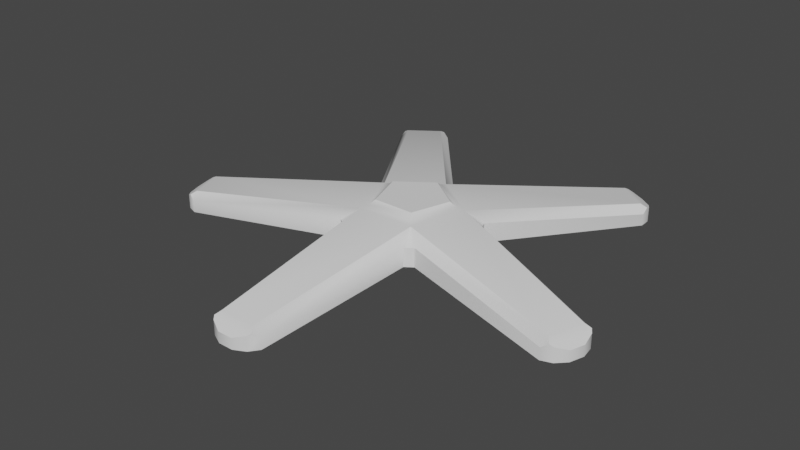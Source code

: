 # Source: DeskChair.blend  (saved by Blender 3.1.7; exported with 4.5.12 LTS)
import bpy
from mathutils import Matrix  # noqa: F401  (used for matrix-valued properties, if any)

bpy.ops.wm.read_factory_settings(use_empty=True)
scene = bpy.context.scene
scene.name = 'Scene'

# ---- collections
col_collection = bpy.data.collections.new('Collection'); scene.collection.children.link(col_collection)

# ---- world
world_world = bpy.data.worlds.new('World'); scene.world = world_world
world_world.use_nodes = True; world_world.node_tree.nodes.clear()
_N = world_world.node_tree.nodes; _L = world_world.node_tree.links
n0 = _N.new('ShaderNodeOutputWorld'); n0.name = 'World Output'; n0.location = (300, 300)
n1 = _N.new('ShaderNodeBackground'); n1.name = 'Background'; n1.location = (10, 300)
n1.inputs[0].default_value = (0.05088, 0.05088, 0.05088, 1.0)
_L.new(n1.outputs[0], n0.inputs[0])
n0.is_active_output = True
world_world.color = (0.05088, 0.05088, 0.05088)
world_world.use_sun_shadow = False
world_world.sun_shadow_jitter_overblur = 0.0

# ---- meshes
me_cylinder = bpy.data.meshes.new('Cylinder')
me_cylinder.from_pydata([(-0.3823, -0.07653, 0.05799), (-0.3543, -0.1628, 0.05799), (-0.04536, -0.3873, 0.05799), (0.04536, -0.3873, 0.05799), (0.3543, -0.1628, 0.05799), (0.3823, -0.07653, 0.05799), (0.2643, 0.2866, 0.05799), (0.1909, 0.34, 0.05799), (-0.1909, 0.34, 0.05799), (-0.2643, 0.2866, 0.05799), (-0.04348, -0.05984, 0.1311), (-0.07035, 0.02286, 0.1311), (0.04348, -0.05984, 0.1311), (0.07035, 0.02286, 0.1311), (5.109e-09, 0.07397, 0.1311), (-0.3781, -0.08954, 0.09262), (-0.3823, -0.07653, 0.07891), (-0.3892, -0.0867, 0.08668), (-0.06258, -0.1009, 0.0721), (-0.07662, -0.0907, 0.0721), (-0.07662, -0.0907, 0.1062), (-0.06258, -0.1009, 0.1062), (-0.05077, -0.07136, 0.1269), (-0.1153, 0.02834, 0.1062), (-0.08356, 0.02623, 0.1269), (-0.1099, 0.04484, 0.1062), (-0.3543, -0.1628, 0.07891), (-0.3585, -0.1498, 0.09262), (-0.3659, -0.1587, 0.08668), (-0.03168, -0.3873, 0.09262), (-0.04536, -0.3873, 0.07891), (-0.03783, -0.397, 0.08668), (0.07662, -0.0907, 0.0721), (0.06258, -0.1009, 0.0721), (0.06258, -0.1009, 0.1062), (0.07662, -0.0907, 0.1062), (0.05218, -0.07034, 0.1269), (0.04536, -0.3873, 0.07891), (0.03168, -0.3873, 0.09262), (0.03783, -0.397, 0.08668), (0.3585, -0.1498, 0.09262), (0.3543, -0.1628, 0.07891), (0.3659, -0.1587, 0.08668), (0.1099, 0.04484, 0.0721), (0.1153, 0.02834, 0.0721), (0.1099, 0.04484, 0.1062), (0.08302, 0.02789, 0.1269), (0.1153, 0.02834, 0.1062), (0.3823, -0.07653, 0.07891), (0.3781, -0.08954, 0.09262), (0.3892, -0.0867, 0.08668), (0.2533, 0.2947, 0.09262), (0.2643, 0.2866, 0.07891), (0.2639, 0.2989, 0.08668), (-0.008674, 0.1184, 0.0721), (0.008674, 0.1184, 0.0721), (0.008674, 0.1184, 0.1062), (-0.008674, 0.1184, 0.1062), (-0.0008729, 0.08758, 0.1269), (0.1909, 0.34, 0.07891), (0.202, 0.3319, 0.09262), (0.2027, 0.3434, 0.08668), (-0.202, 0.3319, 0.09262), (-0.1909, 0.34, 0.07891), (-0.2027, 0.3434, 0.08668), (-0.1153, 0.02834, 0.0721), (-0.1099, 0.04484, 0.0721), (-0.2643, 0.2866, 0.07891), (-0.2533, 0.2947, 0.09262), (-0.2639, 0.2989, 0.08668), (-0.3887, -0.1399, 0.07693), (-0.3731, -0.1561, 0.08298), (-0.3731, -0.1561, 0.05768), (-0.3887, -0.1399, 0.05749), (-0.3967, -0.1153, 0.05749), (-0.3935, -0.09304, 0.05768), (-0.3935, -0.09304, 0.08298), (-0.3967, -0.1153, 0.07693), (0.01295, -0.4129, 0.07693), (0.03313, -0.403, 0.08298), (0.03313, -0.403, 0.05768), (0.01295, -0.4129, 0.05749), (-0.01295, -0.4129, 0.05749), (-0.03313, -0.403, 0.05768), (-0.03313, -0.403, 0.08298), (-0.01295, -0.4129, 0.07693), (0.3935, -0.09304, 0.05768), (0.3967, -0.1153, 0.05749), (0.3967, -0.1153, 0.07693), (0.3935, -0.09304, 0.08298), (0.3887, -0.1399, 0.05749), (0.3731, -0.1561, 0.05768), (0.3731, -0.1561, 0.08298), (0.3887, -0.1399, 0.07693), (0.2101, 0.3455, 0.05768), (0.2322, 0.3417, 0.05749), (0.2322, 0.3417, 0.07693), (0.2101, 0.3455, 0.08298), (0.2532, 0.3265, 0.05749), (0.2637, 0.3066, 0.05768), (0.2637, 0.3066, 0.08298), (0.2532, 0.3265, 0.07693), (-0.2637, 0.3066, 0.05768), (-0.2532, 0.3265, 0.05749), (-0.2532, 0.3265, 0.07693), (-0.2637, 0.3066, 0.08298), (-0.2322, 0.3417, 0.05749), (-0.2101, 0.3455, 0.05768), (-0.2101, 0.3455, 0.08298), (-0.2322, 0.3417, 0.07693), (-0.03704, -0.05098, 0.1388), (-0.05994, 0.01947, 0.1388), (0.03704, -0.05098, 0.1388), (0.05994, 0.01947, 0.1388), (4.063e-09, 0.06302, 0.1388), (-2.913e-09, -1.49e-09, 0.1388)], [], [(17, 16, 0, 75, 76), (22, 24, 15, 27), (18, 2, 30, 21), (24, 22, 10, 11), (1, 26, 28, 71, 72), (87, 88, 93, 90), (39, 38, 29, 31, 84, 85, 78, 79), (22, 36, 12, 10), (31, 30, 2, 83, 84), (35, 32, 4, 41), (36, 46, 13, 12), (3, 37, 39, 79, 80), (95, 96, 101, 98), (42, 41, 4, 91, 92), (52, 45, 43, 6), (46, 58, 14, 13), (5, 48, 50, 89, 86), (103, 104, 109, 106), (50, 49, 40, 42, 92, 93, 88, 89), (53, 52, 6, 99, 100), (57, 54, 8, 63), (61, 60, 51, 53, 100, 101, 96, 97), (7, 59, 61, 97, 94), (58, 24, 11, 14), (64, 63, 8, 107, 108), (69, 68, 62, 64, 108, 109, 104, 105), (24, 58, 62, 68), (9, 67, 69, 105, 102), (55, 56, 59, 7), (81, 78, 85, 82), (19, 20, 26, 1), (33, 34, 37, 3), (44, 47, 48, 5), (58, 46, 51, 60), (66, 25, 67, 9), (28, 27, 15, 17, 76, 77, 70, 71), (36, 22, 29, 38), (46, 36, 40, 49), (15, 16, 17), (20, 21, 22), (23, 24, 25), (26, 27, 28), (29, 30, 31), (34, 35, 36), (37, 38, 39), (40, 41, 42), (45, 46, 47), (48, 49, 50), (51, 52, 53), (56, 57, 58), (59, 60, 61), (62, 63, 64), (67, 68, 69), (26, 20, 22, 27), (23, 16, 15, 24), (20, 19, 18, 21), (37, 34, 36, 38), (34, 33, 32, 35), (51, 46, 45, 52), (48, 47, 46, 49), (25, 66, 65, 23), (47, 44, 43, 45), (67, 25, 24, 68), (59, 56, 58, 60), (56, 55, 54, 57), (62, 58, 57, 63), (40, 36, 35, 41), (21, 30, 29, 22), (23, 65, 0, 16), (70, 73, 72, 71), (76, 75, 74, 77), (78, 81, 80, 79), (88, 87, 86, 89), (84, 83, 82, 85), (92, 91, 90, 93), (96, 95, 94, 97), (100, 99, 98, 101), (104, 103, 102, 105), (108, 107, 106, 109), (73, 70, 77, 74), (11, 10, 110, 111), (10, 12, 112, 110), (13, 14, 114, 113), (14, 11, 111, 114), (12, 13, 113, 112), (114, 111, 115), (112, 113, 115), (111, 110, 115), (110, 112, 115), (113, 114, 115)])
me_cylinder.polygons.foreach_set('use_smooth', [True] * 90)
_uv = me_cylinder.uv_layers.new(name='UVMap')
_uv.uv.foreach_set('vector', [0.0, 0.0, 0.0, 0.0, 0.0, 0.0, 0.0, 0.0, 0.0, 0.0, 0.3827, 1.0, 0.2196, 1.0, 0.2302, 1.0, 0.3698, 1.0, 0.0, 0.0, 0.0, 0.0, 0.0, 0.0, 0.1365, 0.6824, 0.2019, 1.0, 0.4017, 1.0, 0.4, 1.0, 0.2, 1.0, 0.0, 0.0, 0.0, 0.0, 0.0, 0.0, 0.0, 0.0, 0.0, 0.0, 0.3508, 0.5, 0.3508, 1.0, 0.2492, 1.0, 0.2492, 0.5, 0.4, 1.0, 0.3698, 1.0, 0.2302, 1.0, 0.2, 1.0, 0.2, 1.0, 0.2492, 1.0, 0.3508, 1.0, 0.4, 1.0, 0.2019, 1.0, 0.4017, 1.0, 0.4, 1.0, 0.2, 1.0, 0.0, 0.0, 0.0, 0.0, 0.0, 0.0, 0.0, 0.0, 0.0, 0.0, 0.1424, 0.7122, 0.0, 0.0, 0.0, 0.0, 0.1208, 0.604, 0.2019, 1.0, 0.4017, 1.0, 0.4, 1.0, 0.2, 1.0, 0.0, 0.0, 0.0, 0.0, 0.0, 0.0, 0.0, 0.0, 0.0, 0.0, 0.3508, 0.5, 0.3508, 1.0, 0.2492, 1.0, 0.2492, 0.5, 0.0, 0.0, 0.0, 0.0, 0.0, 0.0, 0.0, 0.0, 0.0, 0.0, 0.0, 0.0, 0.0, 0.0, 0.0, 0.0, 0.0, 0.0, 0.2019, 1.0, 0.4017, 1.0, 0.4, 1.0, 0.2, 1.0, 0.0, 0.0, 0.0, 0.0, 0.0, 0.0, 0.0, 0.0, 0.0, 0.0, 0.3508, 0.5, 0.3508, 1.0, 0.2492, 1.0, 0.2492, 0.5, 0.4, 1.0, 0.3698, 1.0, 0.2302, 1.0, 0.2, 1.0, 0.2, 1.0, 0.2492, 1.0, 0.3508, 1.0, 0.4, 1.0, 0.0, 0.0, 0.0, 0.0, 0.0, 0.0, 0.0, 0.0, 0.0, 0.0, 0.1424, 0.7122, 0.0, 0.0, 0.0, 0.0, 0.1208, 0.604, 0.4, 1.0, 0.3698, 1.0, 0.2302, 1.0, 0.2, 1.0, 0.2, 1.0, 0.2492, 1.0, 0.3508, 1.0, 0.4, 1.0, 0.0, 0.0, 0.0, 0.0, 0.0, 0.0, 0.0, 0.0, 0.0, 0.0, 0.2019, 1.0, 0.4017, 1.0, 0.4, 1.0, 0.2, 1.0, 0.0, 0.0, 0.0, 0.0, 0.0, 0.0, 0.0, 0.0, 0.0, 0.0, 0.4, 1.0, 0.3698, 1.0, 0.2302, 1.0, 0.2, 1.0, 0.2, 1.0, 0.2492, 1.0, 0.3508, 1.0, 0.4, 1.0, 0.3827, 1.0, 0.2196, 1.0, 0.2302, 1.0, 0.3698, 1.0, 0.0, 0.0, 0.0, 0.0, 0.0, 0.0, 0.0, 0.0, 0.0, 0.0, 0.0, 0.0, 0.0, 0.0, 0.0, 0.0, 0.0, 0.0, 0.3508, 0.5, 0.3508, 1.0, 0.2492, 1.0, 0.2492, 0.5, 0.0, 0.0, 0.0, 0.0, 0.0, 0.0, 0.0, 0.0, 0.0, 0.0, 0.0, 0.0, 0.0, 0.0, 0.0, 0.0, 0.0, 0.0, 0.0, 0.0, 0.0, 0.0, 0.0, 0.0, 0.3827, 1.0, 0.2196, 1.0, 0.2302, 1.0, 0.3698, 1.0, 0.0, 0.0, 0.0, 0.0, 0.0, 0.0, 0.0, 0.0, 0.4, 1.0, 0.3698, 1.0, 0.2302, 1.0, 0.2, 1.0, 0.2, 1.0, 0.2492, 1.0, 0.3508, 1.0, 0.4, 1.0, 0.3827, 1.0, 0.2196, 1.0, 0.2302, 1.0, 0.3698, 1.0, 0.3827, 1.0, 0.2196, 1.0, 0.2302, 1.0, 0.3698, 1.0, 0.2302, 1.0, 0.2, 1.0, 0.2166, 1.0, 0.0, 0.0, 0.0, 0.0, 0.0, 0.0, 0.0, 0.0, 0.0, 0.0, 0.0, 0.0, 0.4123, 1.0, 0.3698, 1.0, 0.4, 1.0, 0.2302, 1.0, 0.2, 1.0, 0.2166, 1.0, 0.4001, 1.0, 0.4, 1.0, 0.3823, 1.0, 0.4123, 1.0, 0.3698, 1.0, 0.4, 1.0, 0.2002, 1.001, 0.1208, 0.604, 0.1657, 0.8284, 0.0, 0.0, 0.0, 0.0, 0.0, 0.0, 0.4123, 1.0, 0.3698, 1.0, 0.4, 1.0, 0.0, 0.0, 0.0, 0.0, 0.0, 0.0, 0.0, 0.0, 0.0, 0.0, 0.0, 0.0, 0.4123, 1.0, 0.3698, 1.0, 0.4, 1.0, 0.2002, 1.001, 0.1208, 0.604, 0.1657, 0.8284, 0.4123, 1.0, 0.3698, 1.0, 0.4, 1.0, 0.4, 1.0, 0.4, 1.0, 0.3827, 1.0, 0.3698, 1.0, 0.2, 1.0, 0.2, 1.0, 0.2302, 1.0, 0.2196, 1.0, 0.0, 0.0, 0.0, 0.0, 0.0, 0.0, 0.0, 0.0, 0.4, 1.0, 0.4, 1.0, 0.3827, 1.0, 0.3698, 1.0, 0.138, 0.6899, 0.0, 0.0, 0.0, 0.0, 0.1424, 0.7122, 0.0, 0.0, 0.0, 0.0, 0.0, 0.0, 0.0, 0.0, 0.4, 1.0, 0.4, 1.0, 0.3827, 1.0, 0.3698, 1.0, 0.0, 0.0, 0.0, 0.0, 0.0, 0.0, 0.0, 0.0, 0.0, 0.0, 0.0, 0.0, 0.0, 0.0, 0.0, 0.0, 0.0, 0.0, 0.0, 0.0, 0.0, 0.0, 0.0, 0.0, 0.4, 1.0, 0.4, 1.0, 0.3827, 1.0, 0.3698, 1.0, 0.0, 0.0, 0.0, 0.0, 0.0, 0.0, 0.0, 0.0, 0.2302, 1.0, 0.2196, 1.0, 0.1424, 0.7122, 0.1208, 0.604, 0.2302, 1.0, 0.2196, 1.0, 0.1424, 0.7122, 0.1208, 0.604, 0.2, 1.0, 0.2, 1.0, 0.2302, 1.0, 0.2196, 1.0, 0.0, 0.0, 0.0, 0.0, 0.0, 0.0, 0.0, 0.0, 0.3508, 1.0, 0.3508, 0.5, 0.4, 0.505, 0.4, 1.0, 0.2, 1.0, 0.2, 0.505, 0.2492, 0.5, 0.2492, 1.0, 0.0, 0.0, 0.0, 0.0, 0.0, 0.0, 0.0, 0.0, 0.3508, 1.0, 0.3508, 0.5, 0.4, 0.505, 0.4, 1.0, 0.0, 0.0, 0.0, 0.0, 0.0, 0.0, 0.0, 0.0, 0.2, 1.0, 0.2, 0.505, 0.2492, 0.5, 0.2492, 1.0, 0.3508, 1.0, 0.3508, 0.5, 0.4, 0.505, 0.4, 1.0, 0.0, 0.0, 0.0, 0.0, 0.0, 0.0, 0.0, 0.0, 0.3508, 1.0, 0.3508, 0.5, 0.4, 0.505, 0.4, 1.0, 0.2, 1.0, 0.2, 0.505, 0.2492, 0.5, 0.2492, 1.0, 0.3508, 0.5, 0.3508, 1.0, 0.2492, 1.0, 0.2492, 0.5, 0.2, 1.0, 0.4, 1.0, 0.4, 1.0, 0.2, 1.0, 0.2, 1.0, 0.4, 1.0, 0.4, 1.0, 0.2, 1.0, 0.2, 1.0, 0.4, 1.0, 0.4, 1.0, 0.2, 1.0, 0.2, 1.0, 0.4, 1.0, 0.4, 1.0, 0.2, 1.0, 0.2, 1.0, 0.4, 1.0, 0.4, 1.0, 0.2, 1.0, 0.2, 1.0, 0.4, 1.0, 0.2, 1.0, 0.2, 1.0, 0.4, 1.0, 0.2, 1.0, 0.2, 1.0, 0.4, 1.0, 0.2, 1.0, 0.2, 1.0, 0.4, 1.0, 0.2, 1.0, 0.2, 1.0, 0.4, 1.0, 0.2, 1.0])
me_cylinder.use_remesh_fix_poles = True
me_cylinder.use_remesh_preserve_attributes = False
me_cylinder.update()

# ---- objects
ob_cylinder = bpy.data.objects.new('Cylinder', me_cylinder)

# ---- transforms, parenting, visibility, modifiers, constraints
ob_cylinder.location = (0.0, 0.0, 0.0)
_m = ob_cylinder.modifiers.new('EdgeSplit', 'EDGE_SPLIT')
_m.split_angle = 0.6929

# ---- collection membership
col_collection.objects.link(ob_cylinder)

# ---- scene / render settings (as saved in the file)
scene.frame_start = 1; scene.frame_end = 250; scene.frame_set(148)
scene.render.engine = 'BLENDER_EEVEE_NEXT'
scene.cycles.sampling_pattern = 'TABULATED_SOBOL'
scene.cycles.use_light_tree = False
scene.view_settings.view_transform = 'Filmic'
bpy.context.view_layer.update()

# ---- added for rendering (the .blend has no active camera and no usable light): camera, sun
cam_auto = bpy.data.cameras.new('AutoCamera')
cam_auto.lens = 50.0
cam_auto.sensor_width = 36.0
cam_auto.clip_end = 1000.0
ob_auto_camera = bpy.data.objects.new('AutoCamera', cam_auto)
scene.collection.objects.link(ob_auto_camera)
ob_auto_camera.location = (1.01834, -1.2557, 0.912807)
ob_auto_camera.rotation_euler = (1.09748, -7.21219e-08, 0.694738)
scene.camera = ob_auto_camera
light_auto_sun = bpy.data.lights.new('AutoSun', 'SUN')
light_auto_sun.energy = 3.0
light_auto_sun.angle = 0.0523599
ob_auto_sun = bpy.data.objects.new('AutoSun', light_auto_sun)
scene.collection.objects.link(ob_auto_sun)
ob_auto_sun.rotation_euler = (0.872665, 0.174533, 0.523599)
bpy.context.view_layer.update()
